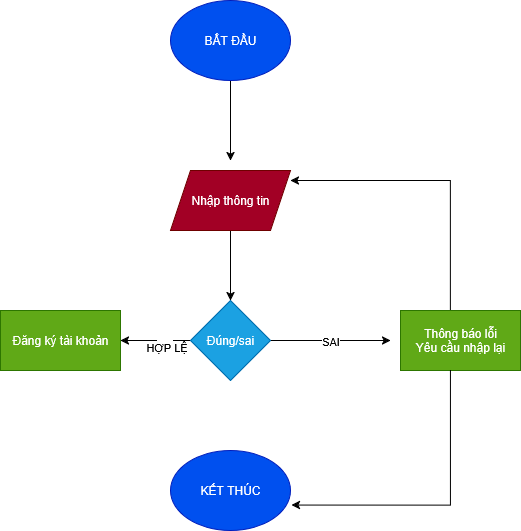

The diagram above was exported from draw.io. Its source (the exported page's mxGraphModel, read from the mxfile embedded in the PNG):
<mxGraphModel dx="991" dy="543" grid="1" gridSize="10" guides="1" tooltips="1" connect="1" arrows="1" fold="1" page="1" pageScale="1" pageWidth="850" pageHeight="1100" math="0" shadow="0">
  <root>
    <mxCell id="0" />
    <mxCell id="1" parent="0" />
    <mxCell id="Grp-I5jWomrdc-Op1UMD-3" style="edgeStyle=orthogonalEdgeStyle;rounded=0;orthogonalLoop=1;jettySize=auto;html=1;" edge="1" parent="1" source="Grp-I5jWomrdc-Op1UMD-1">
      <mxGeometry relative="1" as="geometry">
        <mxPoint x="240" y="200" as="targetPoint" />
      </mxGeometry>
    </mxCell>
    <mxCell id="Grp-I5jWomrdc-Op1UMD-1" value="BẮT ĐẦU" style="ellipse;whiteSpace=wrap;html=1;fillColor=#0050ef;fontColor=#ffffff;strokeColor=#001DBC;" vertex="1" parent="1">
      <mxGeometry x="180" y="40" width="120" height="80" as="geometry" />
    </mxCell>
    <mxCell id="Grp-I5jWomrdc-Op1UMD-5" value="" style="edgeStyle=orthogonalEdgeStyle;rounded=0;orthogonalLoop=1;jettySize=auto;html=1;" edge="1" parent="1" source="Grp-I5jWomrdc-Op1UMD-2" target="Grp-I5jWomrdc-Op1UMD-4">
      <mxGeometry relative="1" as="geometry" />
    </mxCell>
    <mxCell id="Grp-I5jWomrdc-Op1UMD-2" value="Nhập thông tin" style="shape=parallelogram;perimeter=parallelogramPerimeter;whiteSpace=wrap;html=1;fixedSize=1;fillColor=#a20025;fontColor=#ffffff;strokeColor=#6F0000;" vertex="1" parent="1">
      <mxGeometry x="180" y="210" width="120" height="60" as="geometry" />
    </mxCell>
    <mxCell id="Grp-I5jWomrdc-Op1UMD-6" style="edgeStyle=orthogonalEdgeStyle;rounded=0;orthogonalLoop=1;jettySize=auto;html=1;exitX=0;exitY=0.5;exitDx=0;exitDy=0;" edge="1" parent="1" source="Grp-I5jWomrdc-Op1UMD-4" target="Grp-I5jWomrdc-Op1UMD-7">
      <mxGeometry relative="1" as="geometry">
        <mxPoint x="110" y="380" as="targetPoint" />
      </mxGeometry>
    </mxCell>
    <mxCell id="Grp-I5jWomrdc-Op1UMD-8" value="HO" style="edgeLabel;html=1;align=center;verticalAlign=middle;resizable=0;points=[];" vertex="1" connectable="0" parent="Grp-I5jWomrdc-Op1UMD-6">
      <mxGeometry x="-0.2286" y="4" relative="1" as="geometry">
        <mxPoint as="offset" />
      </mxGeometry>
    </mxCell>
    <mxCell id="Grp-I5jWomrdc-Op1UMD-9" value="HỢP LỆ" style="edgeLabel;html=1;align=center;verticalAlign=middle;resizable=0;points=[];" vertex="1" connectable="0" parent="Grp-I5jWomrdc-Op1UMD-6">
      <mxGeometry x="-0.2857" y="6" relative="1" as="geometry">
        <mxPoint as="offset" />
      </mxGeometry>
    </mxCell>
    <mxCell id="Grp-I5jWomrdc-Op1UMD-10" value="" style="edgeStyle=orthogonalEdgeStyle;rounded=0;orthogonalLoop=1;jettySize=auto;html=1;exitX=1;exitY=0.5;exitDx=0;exitDy=0;" edge="1" parent="1" source="Grp-I5jWomrdc-Op1UMD-4">
      <mxGeometry relative="1" as="geometry">
        <mxPoint x="400" y="380" as="targetPoint" />
      </mxGeometry>
    </mxCell>
    <mxCell id="Grp-I5jWomrdc-Op1UMD-16" value="SAI" style="edgeLabel;html=1;align=center;verticalAlign=middle;resizable=0;points=[];" vertex="1" connectable="0" parent="Grp-I5jWomrdc-Op1UMD-10">
      <mxGeometry x="-0.0174" relative="1" as="geometry">
        <mxPoint as="offset" />
      </mxGeometry>
    </mxCell>
    <mxCell id="Grp-I5jWomrdc-Op1UMD-4" value="Đúng/sai" style="rhombus;whiteSpace=wrap;html=1;fillColor=#1ba1e2;fontColor=#ffffff;strokeColor=#006EAF;" vertex="1" parent="1">
      <mxGeometry x="200" y="340" width="80" height="80" as="geometry" />
    </mxCell>
    <mxCell id="Grp-I5jWomrdc-Op1UMD-7" value="Đăng ký tài khoản" style="rounded=0;whiteSpace=wrap;html=1;fillColor=#60a917;fontColor=#ffffff;strokeColor=#2D7600;" vertex="1" parent="1">
      <mxGeometry x="10" y="350" width="120" height="60" as="geometry" />
    </mxCell>
    <mxCell id="Grp-I5jWomrdc-Op1UMD-13" style="edgeStyle=orthogonalEdgeStyle;rounded=0;orthogonalLoop=1;jettySize=auto;html=1;entryX=1;entryY=0.167;entryDx=0;entryDy=0;entryPerimeter=0;" edge="1" parent="1" source="Grp-I5jWomrdc-Op1UMD-12" target="Grp-I5jWomrdc-Op1UMD-2">
      <mxGeometry relative="1" as="geometry">
        <mxPoint x="470" y="240" as="targetPoint" />
        <Array as="points">
          <mxPoint x="460" y="220" />
        </Array>
      </mxGeometry>
    </mxCell>
    <mxCell id="Grp-I5jWomrdc-Op1UMD-12" value="Thông báo lỗi&lt;br&gt;Yêu cầu nhập lại" style="rounded=0;whiteSpace=wrap;html=1;fillColor=#60a917;fontColor=#ffffff;strokeColor=#2D7600;" vertex="1" parent="1">
      <mxGeometry x="410" y="350" width="120" height="60" as="geometry" />
    </mxCell>
    <mxCell id="Grp-I5jWomrdc-Op1UMD-14" value="KẾT THÚC" style="ellipse;whiteSpace=wrap;html=1;fillColor=#0050ef;fontColor=#ffffff;strokeColor=#001DBC;" vertex="1" parent="1">
      <mxGeometry x="180" y="490" width="120" height="80" as="geometry" />
    </mxCell>
    <mxCell id="Grp-I5jWomrdc-Op1UMD-15" style="edgeStyle=orthogonalEdgeStyle;rounded=0;orthogonalLoop=1;jettySize=auto;html=1;entryX=1.008;entryY=0.682;entryDx=0;entryDy=0;entryPerimeter=0;" edge="1" parent="1" source="Grp-I5jWomrdc-Op1UMD-12" target="Grp-I5jWomrdc-Op1UMD-14">
      <mxGeometry relative="1" as="geometry">
        <Array as="points">
          <mxPoint x="460" y="545" />
        </Array>
      </mxGeometry>
    </mxCell>
  </root>
</mxGraphModel>